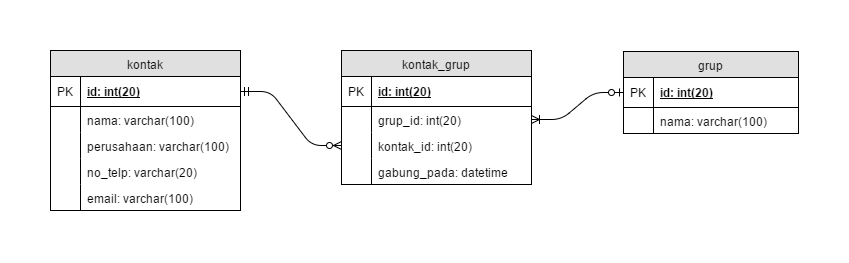

The diagram above was exported from draw.io. Its source (the exported page's mxGraphModel, read from the mxfile embedded in the PNG):
<mxGraphModel dx="872" dy="408" grid="1" gridSize="10" guides="1" tooltips="1" connect="1" arrows="1" fold="1" page="1" pageScale="1" pageWidth="850" pageHeight="1100" background="#ffffff" math="0" shadow="0">
  <root>
    <mxCell id="0" />
    <mxCell id="1" parent="0" />
    <mxCell id="2" value="kontak" style="swimlane;html=1;fontStyle=0;childLayout=stackLayout;horizontal=1;startSize=26;fillColor=#e0e0e0;horizontalStack=0;resizeParent=1;resizeLast=0;collapsible=1;marginBottom=0;swimlaneFillColor=#ffffff;align=center;" vertex="1" parent="1">
      <mxGeometry x="40" y="142" width="190" height="160" as="geometry" />
    </mxCell>
    <mxCell id="3" value="id: int(20)" style="shape=partialRectangle;top=0;left=0;right=0;bottom=1;html=1;align=left;verticalAlign=middle;fillColor=none;spacingLeft=34;spacingRight=4;whiteSpace=wrap;overflow=hidden;rotatable=0;points=[[0,0.5],[1,0.5]];portConstraint=eastwest;dropTarget=0;fontStyle=5;" vertex="1" parent="2">
      <mxGeometry y="26" width="190" height="30" as="geometry" />
    </mxCell>
    <mxCell id="4" value="PK" style="shape=partialRectangle;top=0;left=0;bottom=0;html=1;fillColor=none;align=left;verticalAlign=middle;spacingLeft=4;spacingRight=4;whiteSpace=wrap;overflow=hidden;rotatable=0;points=[];portConstraint=eastwest;part=1;" vertex="1" connectable="0" parent="3">
      <mxGeometry width="30" height="30" as="geometry" />
    </mxCell>
    <mxCell id="5" value="nama: varchar(100)" style="shape=partialRectangle;top=0;left=0;right=0;bottom=0;html=1;align=left;verticalAlign=top;fillColor=none;spacingLeft=34;spacingRight=4;whiteSpace=wrap;overflow=hidden;rotatable=0;points=[[0,0.5],[1,0.5]];portConstraint=eastwest;dropTarget=0;" vertex="1" parent="2">
      <mxGeometry y="56" width="190" height="26" as="geometry" />
    </mxCell>
    <mxCell id="6" value="" style="shape=partialRectangle;top=0;left=0;bottom=0;html=1;fillColor=none;align=left;verticalAlign=top;spacingLeft=4;spacingRight=4;whiteSpace=wrap;overflow=hidden;rotatable=0;points=[];portConstraint=eastwest;part=1;" vertex="1" connectable="0" parent="5">
      <mxGeometry width="30" height="26" as="geometry" />
    </mxCell>
    <mxCell id="7" value="perusahaan: varchar(100)" style="shape=partialRectangle;top=0;left=0;right=0;bottom=0;html=1;align=left;verticalAlign=top;fillColor=none;spacingLeft=34;spacingRight=4;whiteSpace=wrap;overflow=hidden;rotatable=0;points=[[0,0.5],[1,0.5]];portConstraint=eastwest;dropTarget=0;" vertex="1" parent="2">
      <mxGeometry y="82" width="190" height="26" as="geometry" />
    </mxCell>
    <mxCell id="8" value="" style="shape=partialRectangle;top=0;left=0;bottom=0;html=1;fillColor=none;align=left;verticalAlign=top;spacingLeft=4;spacingRight=4;whiteSpace=wrap;overflow=hidden;rotatable=0;points=[];portConstraint=eastwest;part=1;" vertex="1" connectable="0" parent="7">
      <mxGeometry width="30" height="26" as="geometry" />
    </mxCell>
    <mxCell id="9" value="no_telp: varchar(20)" style="shape=partialRectangle;top=0;left=0;right=0;bottom=0;html=1;align=left;verticalAlign=top;fillColor=none;spacingLeft=34;spacingRight=4;whiteSpace=wrap;overflow=hidden;rotatable=0;points=[[0,0.5],[1,0.5]];portConstraint=eastwest;dropTarget=0;" vertex="1" parent="2">
      <mxGeometry y="108" width="190" height="26" as="geometry" />
    </mxCell>
    <mxCell id="10" value="" style="shape=partialRectangle;top=0;left=0;bottom=0;html=1;fillColor=none;align=left;verticalAlign=top;spacingLeft=4;spacingRight=4;whiteSpace=wrap;overflow=hidden;rotatable=0;points=[];portConstraint=eastwest;part=1;" vertex="1" connectable="0" parent="9">
      <mxGeometry width="30" height="26" as="geometry" />
    </mxCell>
    <mxCell id="11" value="email: varchar(100)" style="shape=partialRectangle;top=0;left=0;right=0;bottom=0;html=1;align=left;verticalAlign=top;fillColor=none;spacingLeft=34;spacingRight=4;whiteSpace=wrap;overflow=hidden;rotatable=0;points=[[0,0.5],[1,0.5]];portConstraint=eastwest;dropTarget=0;" vertex="1" parent="2">
      <mxGeometry y="134" width="190" height="26" as="geometry" />
    </mxCell>
    <mxCell id="12" value="" style="shape=partialRectangle;top=0;left=0;bottom=0;html=1;fillColor=none;align=left;verticalAlign=top;spacingLeft=4;spacingRight=4;whiteSpace=wrap;overflow=hidden;rotatable=0;points=[];portConstraint=eastwest;part=1;" vertex="1" connectable="0" parent="11">
      <mxGeometry width="30" height="26" as="geometry" />
    </mxCell>
    <mxCell id="15" value="grup" style="swimlane;html=1;fontStyle=0;childLayout=stackLayout;horizontal=1;startSize=26;fillColor=#e0e0e0;horizontalStack=0;resizeParent=1;resizeLast=0;collapsible=1;marginBottom=0;swimlaneFillColor=#ffffff;align=center;" vertex="1" parent="1">
      <mxGeometry x="613" y="143" width="175" height="82" as="geometry" />
    </mxCell>
    <mxCell id="16" value="id: int(20)" style="shape=partialRectangle;top=0;left=0;right=0;bottom=1;html=1;align=left;verticalAlign=middle;fillColor=none;spacingLeft=34;spacingRight=4;whiteSpace=wrap;overflow=hidden;rotatable=0;points=[[0,0.5],[1,0.5]];portConstraint=eastwest;dropTarget=0;fontStyle=5;" vertex="1" parent="15">
      <mxGeometry y="26" width="175" height="30" as="geometry" />
    </mxCell>
    <mxCell id="17" value="PK" style="shape=partialRectangle;top=0;left=0;bottom=0;html=1;fillColor=none;align=left;verticalAlign=middle;spacingLeft=4;spacingRight=4;whiteSpace=wrap;overflow=hidden;rotatable=0;points=[];portConstraint=eastwest;part=1;" vertex="1" connectable="0" parent="16">
      <mxGeometry width="30" height="30" as="geometry" />
    </mxCell>
    <mxCell id="18" value="nama: varchar(100)" style="shape=partialRectangle;top=0;left=0;right=0;bottom=0;html=1;align=left;verticalAlign=top;fillColor=none;spacingLeft=34;spacingRight=4;whiteSpace=wrap;overflow=hidden;rotatable=0;points=[[0,0.5],[1,0.5]];portConstraint=eastwest;dropTarget=0;" vertex="1" parent="15">
      <mxGeometry y="56" width="175" height="26" as="geometry" />
    </mxCell>
    <mxCell id="19" value="" style="shape=partialRectangle;top=0;left=0;bottom=0;html=1;fillColor=none;align=left;verticalAlign=top;spacingLeft=4;spacingRight=4;whiteSpace=wrap;overflow=hidden;rotatable=0;points=[];portConstraint=eastwest;part=1;" vertex="1" connectable="0" parent="18">
      <mxGeometry width="30" height="26" as="geometry" />
    </mxCell>
    <mxCell id="25" value="kontak_grup" style="swimlane;html=1;fontStyle=0;childLayout=stackLayout;horizontal=1;startSize=26;fillColor=#e0e0e0;horizontalStack=0;resizeParent=1;resizeLast=0;collapsible=1;marginBottom=0;swimlaneFillColor=#ffffff;align=center;" vertex="1" parent="1">
      <mxGeometry x="331" y="142" width="190" height="134" as="geometry" />
    </mxCell>
    <mxCell id="26" value="id: int(20)" style="shape=partialRectangle;top=0;left=0;right=0;bottom=1;html=1;align=left;verticalAlign=middle;fillColor=none;spacingLeft=34;spacingRight=4;whiteSpace=wrap;overflow=hidden;rotatable=0;points=[[0,0.5],[1,0.5]];portConstraint=eastwest;dropTarget=0;fontStyle=5;" vertex="1" parent="25">
      <mxGeometry y="26" width="190" height="30" as="geometry" />
    </mxCell>
    <mxCell id="27" value="PK" style="shape=partialRectangle;top=0;left=0;bottom=0;html=1;fillColor=none;align=left;verticalAlign=middle;spacingLeft=4;spacingRight=4;whiteSpace=wrap;overflow=hidden;rotatable=0;points=[];portConstraint=eastwest;part=1;" vertex="1" connectable="0" parent="26">
      <mxGeometry width="30" height="30" as="geometry" />
    </mxCell>
    <mxCell id="28" value="grup_id: int(20)" style="shape=partialRectangle;top=0;left=0;right=0;bottom=0;html=1;align=left;verticalAlign=top;fillColor=none;spacingLeft=34;spacingRight=4;whiteSpace=wrap;overflow=hidden;rotatable=0;points=[[0,0.5],[1,0.5]];portConstraint=eastwest;dropTarget=0;" vertex="1" parent="25">
      <mxGeometry y="56" width="190" height="26" as="geometry" />
    </mxCell>
    <mxCell id="29" value="" style="shape=partialRectangle;top=0;left=0;bottom=0;html=1;fillColor=none;align=left;verticalAlign=top;spacingLeft=4;spacingRight=4;whiteSpace=wrap;overflow=hidden;rotatable=0;points=[];portConstraint=eastwest;part=1;" vertex="1" connectable="0" parent="28">
      <mxGeometry width="30" height="26" as="geometry" />
    </mxCell>
    <mxCell id="30" value="kontak_id: int(20)" style="shape=partialRectangle;top=0;left=0;right=0;bottom=0;html=1;align=left;verticalAlign=top;fillColor=none;spacingLeft=34;spacingRight=4;whiteSpace=wrap;overflow=hidden;rotatable=0;points=[[0,0.5],[1,0.5]];portConstraint=eastwest;dropTarget=0;" vertex="1" parent="25">
      <mxGeometry y="82" width="190" height="26" as="geometry" />
    </mxCell>
    <mxCell id="31" value="" style="shape=partialRectangle;top=0;left=0;bottom=0;html=1;fillColor=none;align=left;verticalAlign=top;spacingLeft=4;spacingRight=4;whiteSpace=wrap;overflow=hidden;rotatable=0;points=[];portConstraint=eastwest;part=1;" vertex="1" connectable="0" parent="30">
      <mxGeometry width="30" height="26" as="geometry" />
    </mxCell>
    <mxCell id="32" value="gabung_pada: datetime" style="shape=partialRectangle;top=0;left=0;right=0;bottom=0;html=1;align=left;verticalAlign=top;fillColor=none;spacingLeft=34;spacingRight=4;whiteSpace=wrap;overflow=hidden;rotatable=0;points=[[0,0.5],[1,0.5]];portConstraint=eastwest;dropTarget=0;" vertex="1" parent="25">
      <mxGeometry y="108" width="190" height="26" as="geometry" />
    </mxCell>
    <mxCell id="33" value="" style="shape=partialRectangle;top=0;left=0;bottom=0;html=1;fillColor=none;align=left;verticalAlign=top;spacingLeft=4;spacingRight=4;whiteSpace=wrap;overflow=hidden;rotatable=0;points=[];portConstraint=eastwest;part=1;" vertex="1" connectable="0" parent="32">
      <mxGeometry width="30" height="26" as="geometry" />
    </mxCell>
    <mxCell id="36" value="" style="edgeStyle=entityRelationEdgeStyle;html=1;endArrow=ERzeroToMany;entryX=0;entryY=0.5;exitX=1;exitY=0.5;endFill=1;startArrow=ERmandOne;startFill=0;" edge="1" parent="1" source="3" target="30">
      <mxGeometry width="100" height="100" relative="1" as="geometry">
        <mxPoint x="260" y="248" as="sourcePoint" />
        <mxPoint x="360" y="148" as="targetPoint" />
      </mxGeometry>
    </mxCell>
    <mxCell id="37" value="" style="edgeStyle=entityRelationEdgeStyle;html=1;endArrow=ERzeroToOne;exitX=1;exitY=0.5;endFill=1;startArrow=ERoneToMany;startFill=0;entryX=0;entryY=0.5;" edge="1" parent="1" source="28" target="16">
      <mxGeometry width="100" height="100" relative="1" as="geometry">
        <mxPoint x="240" y="193" as="sourcePoint" />
        <mxPoint x="620" y="190" as="targetPoint" />
      </mxGeometry>
    </mxCell>
  </root>
</mxGraphModel>